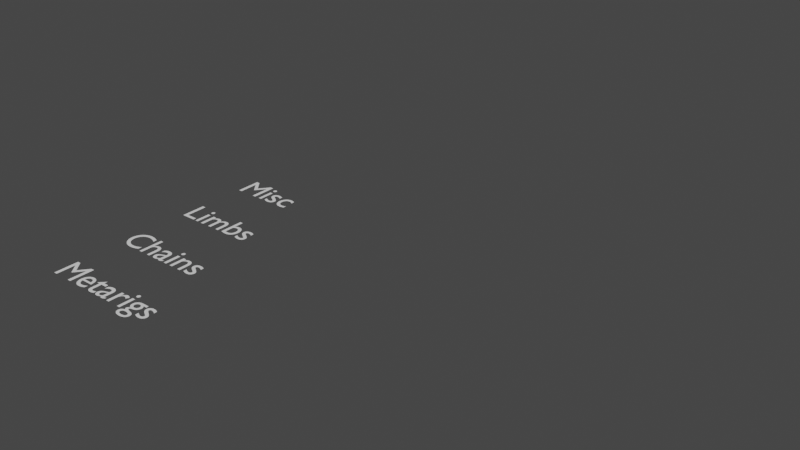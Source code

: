 # Source: MetaRigs.blend  (saved by Blender 4.1.24; exported with 4.5.12 LTS)
import bpy
from mathutils import Matrix  # noqa: F401  (used for matrix-valued properties, if any)

bpy.ops.wm.read_factory_settings(use_empty=True)
scene = bpy.context.scene
scene.name = 'Scene'

# ---- collections
col_widgets_cloud_human = bpy.data.collections.new('Widgets_Cloud_Human'); scene.collection.children.link(col_widgets_cloud_human)
col_widgets_cloud_human.hide_render = True
col_widgets_cloud_human.hide_viewport = True

# ---- world
world_world = bpy.data.worlds.new('World'); scene.world = world_world
world_world.use_nodes = True; world_world.node_tree.nodes.clear()
_N = world_world.node_tree.nodes; _L = world_world.node_tree.links
n0 = _N.new('ShaderNodeOutputWorld'); n0.name = 'World Output'; n0.location = (300, 300)
n1 = _N.new('ShaderNodeBackground'); n1.name = 'Background'; n1.location = (10, 300)
n1.inputs[0].default_value = (0.05088, 0.05088, 0.05088, 1.0)
_L.new(n1.outputs[0], n0.inputs[0])
n0.is_active_output = True
world_world.color = (0.05088, 0.05088, 0.05088)
world_world.use_sun_shadow = False
world_world.sun_shadow_jitter_overblur = 0.0

# ---- meshes
me_data_wgt_hemisphere = bpy.data.meshes.new('Data_WGT_Hemisphere')
me_data_wgt_hemisphere.from_pydata([(-4.025e-07, 2.67e-06, 0.5), (-0.09755, 2.67e-06, 0.4904), (-0.1913, 2.67e-06, 0.4619), (-0.2778, 2.67e-06, 0.4157), (-0.3536, 2.67e-06, 0.3536), (-0.4157, 2.67e-06, 0.2778), (-0.4619, 2.685e-06, 0.1913), (-0.4904, 2.685e-06, 0.09755), (-0.5, 2.691e-06, -4.311e-08), (-0.4904, 2.693e-06, -0.09755), (-0.4619, 2.701e-06, -0.1913), (-0.4157, 2.701e-06, -0.2778), (-0.3536, 2.701e-06, -0.3536), (-0.2778, 2.701e-06, -0.4157), (-0.1913, 2.701e-06, -0.4619), (-0.09755, 2.701e-06, -0.4904), (-2.395e-07, 2.701e-06, -0.5), (0.09754, 2.701e-06, -0.4904), (0.1913, 2.701e-06, -0.4619), (0.2778, 2.701e-06, -0.4157), (0.3536, 2.701e-06, -0.3536), (0.4157, 2.701e-06, -0.2778), (0.4619, 2.701e-06, -0.1913), (0.4904, 2.693e-06, -0.09754), (0.5, 2.691e-06, 4.019e-07), (0.4904, 2.685e-06, 0.09755), (0.4619, 2.685e-06, 0.1913), (0.4157, 2.67e-06, 0.2778), (0.3536, 2.67e-06, 0.3536), (0.2778, 2.67e-06, 0.4157), (0.1913, 2.67e-06, 0.4619), (0.09754, 2.67e-06, 0.4904), (-4.386e-07, 2.741e-06, 0.5), (-4.696e-07, 2.904e-06, -0.5), (-4.697e-07, 0.09755, -0.4904), (-4.79e-07, 0.1913, -0.4619), (-4.79e-07, 0.2778, -0.4157), (-4.79e-07, 0.3536, -0.3536), (-4.79e-07, 0.4157, -0.2778), (-4.79e-07, 0.4619, -0.1913), (-4.79e-07, 0.4904, -0.09754), (-4.79e-07, 0.5, 4.019e-07), (-4.79e-07, 0.4904, 0.09755), (-4.79e-07, 0.4619, 0.1913), (-4.421e-07, 0.4157, 0.2778), (-4.421e-07, 0.3536, 0.3536), (-4.421e-07, 0.2778, 0.4157), (-4.421e-07, 0.1913, 0.4619), (-4.421e-07, 0.09755, 0.4904), (0.5, 2.741e-06, 3.684e-08), (-0.5, 2.904e-06, 1.105e-07), (-0.4904, 0.09755, 1.105e-07), (-0.4619, 0.1913, 1.474e-07), (-0.4157, 0.2778, 1.474e-07), (-0.3536, 0.3536, 1.474e-07), (-0.2778, 0.4157, 1.289e-07), (-0.1913, 0.4619, 1.289e-07), (-0.09755, 0.4904, 1.197e-07), (-1.402e-07, 0.5, 1.164e-07), (0.09754, 0.4904, 1.105e-07), (0.1913, 0.4619, 1.105e-07), (0.2778, 0.4157, 7.368e-08), (0.3536, 0.3536, 7.368e-08), (0.4157, 0.2778, 7.368e-08), (0.4619, 0.1913, 7.368e-08), (0.4904, 0.09755, 7.368e-08)], [(1, 0), (2, 1), (3, 2), (4, 3), (5, 4), (6, 5), (7, 6), (8, 7), (9, 8), (10, 9), (11, 10), (12, 11), (13, 12), (14, 13), (15, 14), (16, 15), (17, 16), (18, 17), (19, 18), (20, 19), (21, 20), (22, 21), (23, 22), (24, 23), (25, 24), (26, 25), (27, 26), (28, 27), (29, 28), (30, 29), (31, 30), (0, 31), (34, 33), (35, 34), (36, 35), (37, 36), (38, 37), (39, 38), (40, 39), (41, 40), (42, 41), (43, 42), (44, 43), (45, 44), (46, 45), (47, 46), (48, 47), (32, 48), (51, 50), (52, 51), (53, 52), (54, 53), (55, 54), (56, 55), (57, 56), (58, 57), (59, 58), (60, 59), (61, 60), (62, 61), (63, 62), (64, 63), (65, 64), (49, 65)], [])
_uv = me_data_wgt_hemisphere.uv_layers.new(name='UVMap')
_uv.uv.foreach_set('vector', [])
me_data_wgt_hemisphere.use_remesh_preserve_volume = False
me_data_wgt_hemisphere.use_remesh_preserve_attributes = False
me_data_wgt_hemisphere.use_mirror_vertex_groups = False
me_data_wgt_hemisphere.update()
me_data_wgt_sphere = bpy.data.meshes.new('Data_WGT_Sphere')
me_data_wgt_sphere.from_pydata([(-4.025e-07, 2.67e-06, 0.5), (-0.09755, 2.67e-06, 0.4904), (-0.1913, 2.67e-06, 0.4619), (-0.2778, 2.67e-06, 0.4157), (-0.3536, 2.67e-06, 0.3536), (-0.4157, 2.67e-06, 0.2778), (-0.4619, 2.685e-06, 0.1913), (-0.4904, 2.685e-06, 0.09755), (-0.5, 2.691e-06, -4.311e-08), (-0.4904, 2.693e-06, -0.09755), (-0.4619, 2.701e-06, -0.1913), (-0.4157, 2.701e-06, -0.2778), (-0.3536, 2.701e-06, -0.3536), (-0.2778, 2.701e-06, -0.4157), (-0.1913, 2.701e-06, -0.4619), (-0.09755, 2.701e-06, -0.4904), (-2.395e-07, 2.701e-06, -0.5), (0.09754, 2.701e-06, -0.4904), (0.1913, 2.701e-06, -0.4619), (0.2778, 2.701e-06, -0.4157), (0.3536, 2.701e-06, -0.3536), (0.4157, 2.701e-06, -0.2778), (0.4619, 2.701e-06, -0.1913), (0.4904, 2.693e-06, -0.09754), (0.5, 2.691e-06, 4.019e-07), (0.4904, 2.685e-06, 0.09755), (0.4619, 2.685e-06, 0.1913), (0.4157, 2.67e-06, 0.2778), (0.3536, 2.67e-06, 0.3536), (0.2778, 2.67e-06, 0.4157), (0.1913, 2.67e-06, 0.4619), (0.09754, 2.67e-06, 0.4904), (-4.386e-07, 2.741e-06, 0.5), (-4.329e-07, -0.09754, 0.4904), (-4.237e-07, -0.1913, 0.4619), (-4.237e-07, -0.2778, 0.4157), (-4.053e-07, -0.3536, 0.3536), (-4.053e-07, -0.4157, 0.2778), (-4.421e-07, -0.4619, 0.1913), (-4.421e-07, -0.4904, 0.09755), (-4.421e-07, -0.5, -4.311e-08), (-4.421e-07, -0.4904, -0.09755), (-4.421e-07, -0.4619, -0.1913), (-4.421e-07, -0.4157, -0.2778), (-4.421e-07, -0.3536, -0.3536), (-4.605e-07, -0.2778, -0.4157), (-4.605e-07, -0.1913, -0.4619), (-4.697e-07, -0.09754, -0.4904), (-4.696e-07, 2.904e-06, -0.5), (-4.697e-07, 0.09755, -0.4904), (-4.79e-07, 0.1913, -0.4619), (-4.79e-07, 0.2778, -0.4157), (-4.79e-07, 0.3536, -0.3536), (-4.79e-07, 0.4157, -0.2778), (-4.79e-07, 0.4619, -0.1913), (-4.79e-07, 0.4904, -0.09754), (-4.79e-07, 0.5, 4.019e-07), (-4.79e-07, 0.4904, 0.09755), (-4.79e-07, 0.4619, 0.1913), (-4.421e-07, 0.4157, 0.2778), (-4.421e-07, 0.3536, 0.3536), (-4.421e-07, 0.2778, 0.4157), (-4.421e-07, 0.1913, 0.4619), (-4.421e-07, 0.09755, 0.4904), (0.5, 2.741e-06, 3.684e-08), (0.4904, -0.09754, 3.684e-08), (0.4619, -0.1913, 3.684e-08), (0.4157, -0.2778, 3.684e-08), (0.3536, -0.3536, 3.684e-08), (0.2778, -0.4157, 3.684e-08), (0.1913, -0.4619, 7.368e-08), (0.09754, -0.4904, 7.368e-08), (-5.853e-07, -0.5, 7.955e-08), (-0.09755, -0.4904, 8.29e-08), (-0.1913, -0.4619, 9.211e-08), (-0.2778, -0.4157, 9.211e-08), (-0.3536, -0.3536, 1.105e-07), (-0.4157, -0.2778, 1.105e-07), (-0.4619, -0.1913, 1.105e-07), (-0.4904, -0.09754, 1.105e-07), (-0.5, 2.904e-06, 1.105e-07), (-0.4904, 0.09755, 1.105e-07), (-0.4619, 0.1913, 1.474e-07), (-0.4157, 0.2778, 1.474e-07), (-0.3536, 0.3536, 1.474e-07), (-0.2778, 0.4157, 1.289e-07), (-0.1913, 0.4619, 1.289e-07), (-0.09755, 0.4904, 1.197e-07), (-1.402e-07, 0.5, 1.164e-07), (0.09754, 0.4904, 1.105e-07), (0.1913, 0.4619, 1.105e-07), (0.2778, 0.4157, 7.368e-08), (0.3536, 0.3536, 7.368e-08), (0.4157, 0.2778, 7.368e-08), (0.4619, 0.1913, 7.368e-08), (0.4904, 0.09755, 7.368e-08)], [(1, 0), (2, 1), (3, 2), (4, 3), (5, 4), (6, 5), (7, 6), (8, 7), (9, 8), (10, 9), (11, 10), (12, 11), (13, 12), (14, 13), (15, 14), (16, 15), (17, 16), (18, 17), (19, 18), (20, 19), (21, 20), (22, 21), (23, 22), (24, 23), (25, 24), (26, 25), (27, 26), (28, 27), (29, 28), (30, 29), (31, 30), (0, 31), (33, 32), (34, 33), (35, 34), (36, 35), (37, 36), (38, 37), (39, 38), (40, 39), (41, 40), (42, 41), (43, 42), (44, 43), (45, 44), (46, 45), (47, 46), (48, 47), (49, 48), (50, 49), (51, 50), (52, 51), (53, 52), (54, 53), (55, 54), (56, 55), (57, 56), (58, 57), (59, 58), (60, 59), (61, 60), (62, 61), (63, 62), (32, 63), (65, 64), (66, 65), (67, 66), (68, 67), (69, 68), (70, 69), (71, 70), (72, 71), (73, 72), (74, 73), (75, 74), (76, 75), (77, 76), (78, 77), (79, 78), (80, 79), (81, 80), (82, 81), (83, 82), (84, 83), (85, 84), (86, 85), (87, 86), (88, 87), (89, 88), (90, 89), (91, 90), (92, 91), (93, 92), (94, 93), (95, 94), (64, 95)], [])
_uv = me_data_wgt_sphere.uv_layers.new(name='UVMap')
_uv.uv.foreach_set('vector', [])
me_data_wgt_sphere.use_remesh_preserve_volume = False
me_data_wgt_sphere.use_remesh_preserve_attributes = False
me_data_wgt_sphere.use_mirror_vertex_groups = False
me_data_wgt_sphere.update()
me_data_wgt_fk_limb = bpy.data.meshes.new('Data_WGT_FK_Limb')
me_data_wgt_fk_limb.from_pydata([(-3.298e-07, 2.188e-06, 0.4097), (-0.07993, 2.188e-06, 0.4019), (-0.1568, 2.188e-06, 0.3785), (-0.2276, 2.188e-06, 0.3407), (-0.2897, 2.188e-06, 0.2897), (-0.3407, 2.188e-06, 0.2276), (-0.3785, 2.201e-06, 0.1568), (-0.4019, 2.201e-06, 0.07993), (-0.5, 2.186e-06, -1.495e-07), (-0.4019, 2.207e-06, -0.07993), (-0.3785, 2.213e-06, -0.1568), (-0.3407, 2.213e-06, -0.2276), (-0.2897, 2.213e-06, -0.2897), (-0.2276, 2.213e-06, -0.3407), (-0.1568, 2.213e-06, -0.3785), (-0.07993, 2.213e-06, -0.4019), (-1.963e-07, 2.213e-06, -0.4097), (0.07993, 2.213e-06, -0.4019), (0.1568, 2.213e-06, -0.3785), (0.2276, 2.213e-06, -0.3407), (0.2897, 2.213e-06, -0.2897), (0.3407, 2.213e-06, -0.2276), (0.3785, 2.213e-06, -0.1568), (0.4019, 2.207e-06, -0.07993), (0.5, 2.186e-06, 2.955e-07), (0.4019, 2.201e-06, 0.07993), (0.3785, 2.201e-06, 0.1568), (0.3407, 2.188e-06, 0.2276), (0.2897, 2.188e-06, 0.2897), (0.2276, 2.188e-06, 0.3407), (0.1568, 2.188e-06, 0.3785), (0.07993, 2.188e-06, 0.4019)], [(1, 0), (2, 1), (3, 2), (4, 3), (5, 4), (6, 5), (7, 6), (8, 7), (9, 8), (10, 9), (11, 10), (12, 11), (13, 12), (14, 13), (15, 14), (16, 15), (17, 16), (18, 17), (19, 18), (20, 19), (21, 20), (22, 21), (23, 22), (24, 23), (25, 24), (26, 25), (27, 26), (28, 27), (29, 28), (30, 29), (31, 30), (0, 31)], [])
_uv = me_data_wgt_fk_limb.uv_layers.new(name='UVMap')
_uv.uv.foreach_set('vector', [])
me_data_wgt_fk_limb.use_remesh_preserve_volume = False
me_data_wgt_fk_limb.use_remesh_preserve_attributes = False
me_data_wgt_fk_limb.use_mirror_vertex_groups = False
me_data_wgt_fk_limb.update()
me_data_wgt_torso_master = bpy.data.meshes.new('Data_WGT_Torso_Master')
me_data_wgt_torso_master.from_pydata([(9.186e-15, -3.853e-08, 0.4173), (-0.09471, -7.705e-08, 0.4762), (-0.2071, -7.705e-08, 0.5), (-0.3247, -7.705e-08, 0.4859), (-0.4352, -3.853e-08, 0.4352), (-0.4859, -3.853e-08, 0.3247), (-0.5, -3.853e-08, 0.2071), (-0.4762, -3.853e-08, 0.09471), (-0.4173, -3.853e-08, 7.003e-08), (-0.4762, -3.853e-08, -0.09471), (-0.5, -3.853e-08, -0.2071), (-0.4859, -3.853e-08, -0.3247), (-0.4352, -3.853e-08, -0.4352), (-0.3247, 0.0, -0.4859), (-0.2071, 0.0, -0.5), (-0.09471, 0.0, -0.4762), (1.36e-07, -3.853e-08, -0.4173), (0.09471, 0.0, -0.4762), (0.2071, 0.0, -0.5), (0.3247, 0.0, -0.4859), (0.4352, -3.853e-08, -0.4352), (0.4859, -3.853e-08, -0.3247), (0.5, -3.853e-08, -0.2071), (0.4762, -3.853e-08, -0.09471), (0.4173, -3.853e-08, 4.414e-07), (0.4762, -3.853e-08, 0.09471), (0.5, -3.853e-08, 0.2071), (0.4859, -3.853e-08, 0.3247), (0.4352, -3.853e-08, 0.4352), (0.3247, -7.705e-08, 0.4859), (0.2071, -7.705e-08, 0.5), (0.09471, -7.705e-08, 0.4762)], [(1, 0), (2, 1), (3, 2), (4, 3), (5, 4), (6, 5), (7, 6), (8, 7), (9, 8), (10, 9), (11, 10), (12, 11), (13, 12), (14, 13), (15, 14), (16, 15), (17, 16), (18, 17), (19, 18), (20, 19), (21, 20), (22, 21), (23, 22), (24, 23), (25, 24), (26, 25), (27, 26), (28, 27), (29, 28), (30, 29), (31, 30), (0, 31)], [])
me_data_wgt_torso_master.use_remesh_preserve_volume = False
me_data_wgt_torso_master.use_remesh_preserve_attributes = False
me_data_wgt_torso_master.use_mirror_vertex_groups = False
me_data_wgt_torso_master.update()
me_data_wgt_hand_ik = bpy.data.meshes.new('Data_WGT_Hand_IK')
me_data_wgt_hand_ik.from_pydata([(0.0, 0.527, -0.5), (-0.1056, 0.4994, -0.4904), (-0.1971, 0.4317, -0.4619), (-0.2804, 0.3421, -0.4157), (-0.3528, 0.2483, -0.3536), (-0.412, 0.163, -0.2778), (-0.4558, 0.09486, -0.1913), (-0.4827, 0.05073, -0.09754), (-0.4917, 0.03542, 2.681e-07), (-0.4827, 0.05073, 0.09755), (-0.4558, 0.09486, 0.1913), (-0.412, 0.163, 0.2778), (-0.3528, 0.2483, 0.3536), (-0.2804, 0.3421, 0.4157), (-0.1971, 0.4317, 0.4619), (-0.1056, 0.4994, 0.4904), (0.0, 0.527, 0.5)], [(1, 0), (2, 1), (3, 2), (4, 3), (5, 4), (6, 5), (7, 6), (8, 7), (9, 8), (10, 9), (11, 10), (12, 11), (13, 12), (14, 13), (15, 14), (16, 15)], [])
_uv = me_data_wgt_hand_ik.uv_layers.new(name='UVMap')
_uv.uv.foreach_set('vector', [])
me_data_wgt_hand_ik.use_remesh_preserve_volume = False
me_data_wgt_hand_ik.use_remesh_preserve_attributes = False
me_data_wgt_hand_ik.use_mirror_vertex_groups = False
me_data_wgt_hand_ik.update()
me_data_wgt_circle = bpy.data.meshes.new('Data_WGT_Circle')
me_data_wgt_circle.from_pydata([(0.5, -3.684e-08, 2.741e-06), (0.4904, -2.98e-08, -0.09754), (0.4619, -2.98e-08, -0.1913), (0.4157, -2.98e-08, -0.2778), (0.3536, -2.98e-08, -0.3536), (0.2778, -2.98e-08, -0.4157), (0.1913, -5.96e-08, -0.4619), (0.09754, -5.96e-08, -0.4904), (-5.853e-07, -5.96e-08, -0.5), (-0.09755, -5.96e-08, -0.4904), (-0.1913, -5.96e-08, -0.4619), (-0.2778, -5.96e-08, -0.4157), (-0.3536, -8.941e-08, -0.3536), (-0.4157, -8.941e-08, -0.2778), (-0.4619, -1.043e-07, -0.1913), (-0.4904, -1.043e-07, -0.09754), (-0.5, -1.105e-07, 2.904e-06), (-0.4904, -1.118e-07, 0.09755), (-0.4619, -1.49e-07, 0.1913), (-0.4157, -1.49e-07, 0.2778), (-0.3536, -1.49e-07, 0.3536), (-0.2778, -1.49e-07, 0.4157), (-0.1913, -1.49e-07, 0.4619), (-0.09755, -1.49e-07, 0.4904), (-1.402e-07, -1.192e-07, 0.5), (0.09754, -1.192e-07, 0.4904), (0.1913, -1.192e-07, 0.4619), (0.2778, -8.941e-08, 0.4157), (0.3536, -8.941e-08, 0.3536), (0.4157, -8.941e-08, 0.2778), (0.4619, -8.941e-08, 0.1913), (0.4904, -7.451e-08, 0.09755)], [(1, 0), (2, 1), (3, 2), (4, 3), (5, 4), (6, 5), (7, 6), (8, 7), (9, 8), (10, 9), (11, 10), (12, 11), (13, 12), (14, 13), (15, 14), (16, 15), (17, 16), (18, 17), (19, 18), (20, 19), (21, 20), (22, 21), (23, 22), (24, 23), (25, 24), (26, 25), (27, 26), (28, 27), (29, 28), (30, 29), (31, 30), (0, 31)], [])
_uv = me_data_wgt_circle.uv_layers.new(name='UVMap')
_uv.uv.foreach_set('vector', [])
me_data_wgt_circle.use_remesh_preserve_volume = False
me_data_wgt_circle.use_remesh_preserve_attributes = False
me_data_wgt_circle.use_mirror_vertex_groups = False
me_data_wgt_circle.update()
me_data_wgt_arrowhead = bpy.data.meshes.new('Data_WGT_ArrowHead')
me_data_wgt_arrowhead.from_pydata([(-0.4746, -1.0, 0.4746), (-0.4746, -1.0, -0.4746), (0.4746, -1.0, -0.4746), (0.4746, -1.0, 0.4746), (-5.128e-12, 0.0, -4.839e-08)], [(0, 1), (1, 2), (2, 3), (3, 0), (4, 0), (3, 4), (1, 4), (4, 2)], [])
_uv = me_data_wgt_arrowhead.uv_layers.new(name='UVMap')
_uv.uv.foreach_set('vector', [])
me_data_wgt_arrowhead.use_remesh_preserve_volume = False
me_data_wgt_arrowhead.use_remesh_preserve_attributes = False
me_data_wgt_arrowhead.use_mirror_vertex_groups = False
me_data_wgt_arrowhead.update()
me_data_wgt_cube = bpy.data.meshes.new('Data_WGT_Cube')
me_data_wgt_cube.from_pydata([(-0.5, -0.5, -0.5), (-0.5, -0.5, 0.5), (-0.5, 0.5, -0.5), (-0.5, 0.5, 0.5), (0.5, -0.5, -0.5), (0.5, -0.5, 0.5), (0.5, 0.5, -0.5), (0.5, 0.5, 0.5)], [(2, 0), (0, 1), (1, 3), (3, 2), (6, 2), (3, 7), (7, 6), (4, 6), (7, 5), (5, 4), (0, 4), (5, 1)], [])
_uv = me_data_wgt_cube.uv_layers.new(name='UVMap')
_uv.uv.foreach_set('vector', [])
me_data_wgt_cube.use_remesh_preserve_volume = False
me_data_wgt_cube.use_remesh_preserve_attributes = False
me_data_wgt_cube.use_mirror_vertex_groups = False
me_data_wgt_cube.update()
me_data_wgt_foot_ik = bpy.data.meshes.new('Data_WGT_Foot_IK')
me_data_wgt_foot_ik.from_pydata([(0.0, 0.4949, 0.1482), (0.0, -0.4504, 0.1043), (0.0, 0.4825, -0.1054), (0.0, -0.4553, -0.07418), (0.0, 0.1928, 0.1911), (0.0, 0.201, -0.225), (0.0, -0.1667, -0.1692), (0.0, -0.1759, 0.1557), (0.0, 0.2432, 0.1943), (0.0, 0.3485, 0.1936), (0.0, 0.4522, 0.172), (0.0, -0.4748, -0.03641), (0.0, -0.4819, 0.0183), (0.0, -0.4707, 0.07153), (0.0, -0.2714, -0.1491), (0.0, -0.3233, -0.1373), (0.0, -0.4255, -0.09712), (0.0, 0.5195, 0.09892), (0.0, 0.5244, 0.0309), (0.0, 0.5107, -0.04221), (0.0, -0.1233, 0.1596), (0.0, -0.01781, 0.1698), (0.0, 0.08267, 0.1809), (0.0, 0.4407, -0.1481), (0.0, 0.3459, -0.201), (0.0, 0.2493, -0.2222), (0.0, 0.09335, -0.219), (0.0, -0.006554, -0.2025), (0.0, -0.1129, -0.1802), (0.0, -0.4205, 0.1236), (0.0, -0.3242, 0.1472), (0.0, -0.2756, 0.1509), (0.0, 0.401, 0.186), (0.0, 0.3935, -0.1789), (0.0, 0.3008, 0.1955), (0.0, 0.3031, -0.2138), (0.0, 0.1392, 0.1866), (0.0, 0.149, -0.2239), (0.0, 0.03328, 0.1755), (0.0, 0.04439, -0.2118), (0.0, -0.07138, 0.1641), (0.0, -0.0603, -0.1911), (0.0, -0.2192, -0.1594), (0.0, -0.226, 0.1535), (0.0, -0.3715, -0.1212), (0.0, -0.3756, 0.137)], [(4, 8), (34, 9), (32, 10), (10, 0), (3, 11), (11, 12), (12, 13), (13, 1), (42, 14), (14, 15), (44, 16), (16, 3), (0, 17), (17, 18), (18, 19), (19, 2), (7, 20), (40, 21), (38, 22), (36, 4), (2, 23), (33, 24), (35, 25), (25, 5), (37, 26), (39, 27), (41, 28), (28, 6), (1, 29), (45, 30), (30, 31), (43, 7), (9, 32), (23, 33), (8, 34), (24, 35), (22, 36), (5, 37), (21, 38), (26, 39), (20, 40), (27, 41), (6, 42), (31, 43), (15, 44), (29, 45)], [])
_uv = me_data_wgt_foot_ik.uv_layers.new(name='UVMap')
_uv.uv.foreach_set('vector', [])
_ca = me_data_wgt_foot_ik.color_attributes.new('Col', 'BYTE_COLOR', 'CORNER')
_ca.data.foreach_set('color', [])
_ca = me_data_wgt_foot_ik.color_attributes.new('Col.AO', 'BYTE_COLOR', 'CORNER')
_ca.data.foreach_set('color', [])
me_data_wgt_foot_ik.use_remesh_preserve_volume = False
me_data_wgt_foot_ik.use_remesh_preserve_attributes = False
me_data_wgt_foot_ik.use_mirror_vertex_groups = False
me_data_wgt_foot_ik.update()
me_data_wgt_pole_line = bpy.data.meshes.new('Data_WGT_Pole_Line')
me_data_wgt_pole_line.from_pydata([(0.0, 0.0, 0.0), (0.0, 0.0, 0.0), (0.0, 1.0, -2.806e-07), (0.0, 1.0, -2.806e-07)], [(2, 0), (0, 1), (1, 3), (3, 2)], [])
_uv = me_data_wgt_pole_line.uv_layers.new(name='UVMap')
_uv.uv.foreach_set('vector', [])
me_data_wgt_pole_line.use_remesh_preserve_volume = False
me_data_wgt_pole_line.use_remesh_preserve_attributes = False
me_data_wgt_pole_line.use_mirror_vertex_groups = False
me_data_wgt_pole_line.update()
me_data_wgt_rectangle_001 = bpy.data.meshes.new('Data_WGT_Rectangle.001')
me_data_wgt_rectangle_001.from_pydata([(0.5, 0.0, 0.0), (-0.5, 0.0, 0.0), (0.5, 1.0, 0.0), (-0.5, 1.0, 0.0), (0.0, 0.0, -0.5), (0.0, 0.0, 0.5), (0.0, 1.0, -0.5), (0.0, 1.0, 0.5)], [(1, 3), (0, 1), (3, 2), (2, 0), (5, 7), (4, 5), (7, 6), (6, 4)], [])
_uv = me_data_wgt_rectangle_001.uv_layers.new(name='UVMap')
_uv.uv.foreach_set('vector', [])
me_data_wgt_rectangle_001.use_remesh_preserve_volume = False
me_data_wgt_rectangle_001.use_remesh_preserve_attributes = False
me_data_wgt_rectangle_001.use_mirror_vertex_groups = False
me_data_wgt_rectangle_001.update()
me_data_wgt_footroll = bpy.data.meshes.new('Data_WGT_FootRoll')
me_data_wgt_footroll.from_pydata([(4.892e-09, 0.5, -2.313e-07), (-5.58e-09, 0.4904, -0.09755), (-1.605e-08, 0.4619, -0.1913), (-1.605e-08, 0.4157, -0.2778), (-2.652e-08, 0.3536, -0.3536), (-2.652e-08, 0.2778, -0.4157), (-2.652e-08, 0.1913, -0.4619), (-2.652e-08, 0.09755, -0.4904), (-2.652e-08, -1.212e-07, -0.5), (-2.652e-08, -0.09755, -0.4904), (-2.652e-08, -0.1913, -0.4619), (-2.652e-08, -0.2778, -0.4157), (-2.652e-08, -0.3536, -0.3536), (-1.605e-08, -0.4157, -0.2778), (-1.605e-08, -0.4619, -0.1913), (-5.58e-09, -0.4904, -0.09755), (4.892e-09, -0.5, 1.983e-07), (2.584e-08, -0.4904, 0.09755), (2.584e-08, -0.4619, 0.1913), (4.892e-09, -0.4157, 0.2778), (4.678e-08, -0.3536, 0.3536), (4.678e-08, -0.2778, 0.4157), (4.678e-08, -0.1913, 0.4619), (4.678e-08, 0.3919, 0.3919), (4.678e-08, 0.3536, 0.3536), (2.584e-08, 0.4157, 0.2778), (2.584e-08, 0.4619, 0.1913), (2.584e-08, 0.4904, 0.09754), (4.892e-09, 0.3896, -2.313e-07), (4.892e-09, 0.3821, -0.07601), (-5.58e-09, 0.36, -0.1491), (-1.605e-08, 0.324, -0.2165), (-1.605e-08, 0.2755, -0.2755), (-1.605e-08, 0.2165, -0.324), (-2.652e-08, 0.1491, -0.36), (-2.652e-08, 0.07601, -0.3821), (-2.652e-08, -9.501e-08, -0.3896), (-2.652e-08, -0.07601, -0.3821), (-2.652e-08, -0.1491, -0.36), (-1.605e-08, -0.2165, -0.324), (-1.605e-08, -0.2755, -0.2755), (-1.605e-08, -0.324, -0.2165), (-5.58e-09, -0.36, -0.1491), (4.892e-09, -0.3821, -0.07601), (4.892e-09, -0.3896, 1.983e-07), (1.536e-08, -0.3821, 0.07601), (1.536e-08, -0.36, 0.1491), (2.584e-08, -0.324, 0.2165), (2.584e-08, -0.2755, 0.2755), (4.678e-08, -0.2165, 0.324), (4.678e-08, -0.1491, 0.36), (2.584e-08, 0.2372, 0.2372), (2.584e-08, 0.2755, 0.2755), (2.584e-08, 0.324, 0.2165), (4.892e-09, 0.36, 0.1491), (1.536e-08, 0.3821, 0.07601), (4.678e-08, -0.1702, 0.4109), (4.678e-08, 0.2471, 0.3698)], [(1, 0), (2, 1), (3, 2), (4, 3), (5, 4), (6, 5), (7, 6), (8, 7), (9, 8), (10, 9), (11, 10), (12, 11), (13, 12), (14, 13), (15, 14), (16, 15), (17, 16), (18, 17), (19, 18), (20, 19), (21, 20), (22, 21), (24, 23), (25, 24), (26, 25), (27, 26), (0, 27), (29, 28), (30, 29), (31, 30), (32, 31), (33, 32), (34, 33), (35, 34), (36, 35), (37, 36), (38, 37), (39, 38), (40, 39), (41, 40), (42, 41), (43, 42), (44, 43), (45, 44), (46, 45), (47, 46), (48, 47), (49, 48), (50, 49), (52, 51), (53, 52), (54, 53), (55, 54), (28, 55), (56, 22), (57, 23), (51, 57), (50, 56)], [])
me_data_wgt_footroll.use_remesh_preserve_volume = False
me_data_wgt_footroll.use_remesh_preserve_attributes = False
me_data_wgt_footroll.use_mirror_vertex_groups = False
me_data_wgt_footroll.update()
me_data_wgt_clavicle = bpy.data.meshes.new('Data_WGT_Clavicle')
me_data_wgt_clavicle.from_pydata([(-0.5, 0.2335, 0.3038), (0.5, 0.2335, 0.3038), (-0.5, 0.5893, 0.2002), (0.5, 0.5893, 0.2002), (-0.4524, 0.2554, 0.379), (-0.4048, 0.2725, 0.4377), (-0.3571, 0.2861, 0.4846), (-0.3095, 0.2972, 0.5225), (-0.2619, 0.306, 0.5529), (-0.2143, 0.3129, 0.5768), (-0.1667, 0.3182, 0.5948), (-0.119, 0.3219, 0.6074), (-0.07143, 0.324, 0.6148), (-0.02381, 0.3247, 0.6173), (0.02381, 0.3247, 0.6173), (0.07143, 0.324, 0.6148), (0.119, 0.3219, 0.6074), (0.1667, 0.3182, 0.5948), (0.2143, 0.3129, 0.5768), (0.2619, 0.306, 0.5529), (0.3095, 0.2972, 0.5225), (0.3571, 0.2861, 0.4846), (0.4048, 0.2725, 0.4377), (0.4524, 0.2554, 0.379), (0.4524, 0.6112, 0.2755), (0.4048, 0.6282, 0.3341), (0.3571, 0.6419, 0.3811), (0.3095, 0.6529, 0.419), (0.2619, 0.6618, 0.4494), (0.2143, 0.6687, 0.4732), (0.1667, 0.674, 0.4912), (0.119, 0.6776, 0.5038), (0.07143, 0.6798, 0.5112), (0.02381, 0.6805, 0.5137), (-0.02381, 0.6805, 0.5137), (-0.07143, 0.6798, 0.5112), (-0.119, 0.6776, 0.5038), (-0.1667, 0.674, 0.4912), (-0.2143, 0.6687, 0.4732), (-0.2619, 0.6618, 0.4494), (-0.3095, 0.6529, 0.419), (-0.3571, 0.6419, 0.3811), (-0.4048, 0.6282, 0.3341), (-0.4524, 0.6112, 0.2755)], [(2, 0), (23, 1), (1, 3), (43, 2), (0, 4), (4, 5), (5, 6), (6, 7), (7, 8), (8, 9), (9, 10), (10, 11), (11, 12), (12, 13), (13, 14), (14, 15), (15, 16), (16, 17), (17, 18), (18, 19), (19, 20), (20, 21), (21, 22), (22, 23), (3, 24), (24, 25), (25, 26), (26, 27), (27, 28), (28, 29), (29, 30), (30, 31), (31, 32), (32, 33), (33, 34), (34, 35), (35, 36), (36, 37), (37, 38), (38, 39), (39, 40), (40, 41), (41, 42), (42, 43)], [])
_uv = me_data_wgt_clavicle.uv_layers.new(name='UVMap')
_uv.uv.foreach_set('vector', [])
me_data_wgt_clavicle.use_remesh_preserve_volume = False
me_data_wgt_clavicle.use_remesh_preserve_attributes = False
me_data_wgt_clavicle.use_mirror_vertex_groups = False
me_data_wgt_clavicle.update()

# ---- curves / text
cu_cloud_curve = bpy.data.curves.new('cloud_curve', 'CURVE')
cu_cloud_curve.dimensions = '3D'
_sp = cu_cloud_curve.splines.new('BEZIER'); _sp.bezier_points.add(3)
_sp.bezier_points.foreach_set('co', [-0.5, 0.0, 0.0, 0.0, 0.5, 0.0, 0.5, 0.0, 0.0, 0.0, -0.5, 0.0])
_sp.bezier_points.foreach_set('handle_left', [-0.5, -0.2761, 0.0, -0.2761, 0.5, 0.0, 0.5, 0.2761, 0.0, 0.2761, -0.5, 0.0])
_sp.bezier_points.foreach_set('handle_right', [-0.5, 0.2761, 0.0, 0.2761, 0.5, 0.0, 0.5, -0.2761, 0.0, -0.2761, -0.5, 0.0])
_sp.bezier_points.foreach_set('radius', [0.0, 0.0, 0.0, 0.0])
_sp.order_u = 0
_sp.order_v = 0
_sp.use_cyclic_u = True
cu_cloud_curve.use_path = True
cu_cloud_curve.use_path_clamp = True
cu_cloud_curve.fill_mode = 'FULL'
txt_text = bpy.data.curves.new('Text', 'FONT')
txt_text.dimensions = '2D'
txt_text.body = 'Metarigs'
txt_text_001 = bpy.data.curves.new('Text.001', 'FONT')
txt_text_001.dimensions = '2D'
txt_text_001.body = 'Chains'
txt_text_002 = bpy.data.curves.new('Text.002', 'FONT')
txt_text_002.dimensions = '2D'
txt_text_002.body = 'Limbs'
txt_text_003 = bpy.data.curves.new('Text.003', 'FONT')
txt_text_003.dimensions = '2D'
txt_text_003.body = 'Misc'
arm_sample_cloud_chain = bpy.data.armatures.new('Sample_cloud_chain')  # bones are not reproduced
arm_sample_cloud_fk_chain = bpy.data.armatures.new('Sample_cloud_fk_chain')  # bones are not reproduced
arm_sample_cloud_ik_chain = bpy.data.armatures.new('Sample_cloud_ik_chain')  # bones are not reproduced
arm_sample_cloud_leg = bpy.data.armatures.new('Sample_cloud_leg')  # bones are not reproduced
arm_sample_cloud_spine = bpy.data.armatures.new('Sample_cloud_spine')  # bones are not reproduced
arm_sample_cloud_curve = bpy.data.armatures.new('Sample_cloud_curve')  # bones are not reproduced
arm_sample_cloud_spline_ik = bpy.data.armatures.new('Sample_cloud_spline_ik')  # bones are not reproduced
arm_sample_cloud_copy = bpy.data.armatures.new('Sample_cloud_copy')  # bones are not reproduced
arm_sample_cloud_face_chain = bpy.data.armatures.new('Sample_cloud_face_chain')  # bones are not reproduced
arm_sample_cloud_shoulder = bpy.data.armatures.new('Sample_cloud_shoulder')  # bones are not reproduced
arm_sample_cloud_aim = bpy.data.armatures.new('Sample_cloud_aim')  # bones are not reproduced
arm_meta_cloud_human = bpy.data.armatures.new('META-Cloud_Human')  # bones are not reproduced
arm_sample_cloud_limb = bpy.data.armatures.new('Sample_cloud_limb')  # bones are not reproduced
arm_sample_cloud_eyelid = bpy.data.armatures.new('Sample_cloud_eyelid')  # bones are not reproduced
arm_sample_cloud_physics_chain = bpy.data.armatures.new('Sample_cloud_physics_chain')  # bones are not reproduced
arm_sample_cloud_lattice = bpy.data.armatures.new('Sample_cloud_lattice')  # bones are not reproduced
arm_sample_cloud_chain_anchor = bpy.data.armatures.new('Sample_cloud_chain_anchor')  # bones are not reproduced
arm_meta_sintel = bpy.data.armatures.new('META-Sintel')  # bones are not reproduced
arm_sample_cloud_finger = bpy.data.armatures.new('Sample_cloud_finger')  # bones are not reproduced
arm_sample_cloud_tweak = bpy.data.armatures.new('Sample_cloud_tweak')  # bones are not reproduced
arm_sample_cloud_feather = bpy.data.armatures.new('Sample_cloud_feather')  # bones are not reproduced

# ---- objects
ob_sample_cloud_chain = bpy.data.objects.new('Sample_cloud_chain', arm_sample_cloud_chain)
ob_sample_cloud_fk_chain = bpy.data.objects.new('Sample_cloud_fk_chain', arm_sample_cloud_fk_chain)
ob_sample_cloud_ik_chain = bpy.data.objects.new('Sample_cloud_ik_chain', arm_sample_cloud_ik_chain)
ob_sample_cloud_leg = bpy.data.objects.new('Sample_cloud_leg', arm_sample_cloud_leg)
ob_sample_cloud_spine = bpy.data.objects.new('Sample_cloud_spine', arm_sample_cloud_spine)
ob_sample_cloud_curve = bpy.data.objects.new('Sample_cloud_curve', arm_sample_cloud_curve)
ob_cloud_curve = bpy.data.objects.new('cloud_curve', cu_cloud_curve)
ob_sample_cloud_spline_ik = bpy.data.objects.new('Sample_cloud_spline_ik', arm_sample_cloud_spline_ik)
ob_sample_cloud_copy = bpy.data.objects.new('Sample_cloud_copy', arm_sample_cloud_copy)
ob_sample_cloud_face_chain = bpy.data.objects.new('Sample_cloud_face_chain', arm_sample_cloud_face_chain)
ob_sample_cloud_shoulder = bpy.data.objects.new('Sample_cloud_shoulder', arm_sample_cloud_shoulder)
ob_sample_cloud_aim = bpy.data.objects.new('Sample_cloud_aim', arm_sample_cloud_aim)
ob_meta_cloud_human = bpy.data.objects.new('META-Cloud_Human', arm_meta_cloud_human)
ob_sample_cloud_limb = bpy.data.objects.new('Sample_cloud_limb', arm_sample_cloud_limb)
ob_sample_cloud_eyelid = bpy.data.objects.new('Sample_cloud_eyelid', arm_sample_cloud_eyelid)
ob_sample_cloud_physics_chain = bpy.data.objects.new('Sample_cloud_physics_chain', arm_sample_cloud_physics_chain)
ob_sample_cloud_lattice = bpy.data.objects.new('Sample_cloud_lattice', arm_sample_cloud_lattice)
ob_sample_cloud_chain_anchor = bpy.data.objects.new('Sample_cloud_chain_anchor', arm_sample_cloud_chain_anchor)
ob_meta_sintel = bpy.data.objects.new('META-Sintel', arm_meta_sintel)
ob_sample_cloud_finger = bpy.data.objects.new('Sample_cloud_finger', arm_sample_cloud_finger)
ob_sample_cloud_tweak = bpy.data.objects.new('Sample_cloud_tweak', arm_sample_cloud_tweak)
ob_text__metarigs = bpy.data.objects.new('Text: Metarigs', txt_text)
ob_text__chains = bpy.data.objects.new('Text: Chains', txt_text_001)
ob_text__limbs = bpy.data.objects.new('Text: Limbs', txt_text_002)
ob_text__misc = bpy.data.objects.new('Text: Misc', txt_text_003)
ob_sample_cloud_feather = bpy.data.objects.new('Sample_cloud_feather', arm_sample_cloud_feather)
ob_wgt_sphere_half = bpy.data.objects.new('WGT-Sphere_Half', me_data_wgt_hemisphere)
ob_wgt_sphere = bpy.data.objects.new('WGT-Sphere', me_data_wgt_sphere)
ob_wgt_circle_spiked_2 = bpy.data.objects.new('WGT-Circle_Spiked_2', me_data_wgt_fk_limb)
ob_wgt_torso_master = bpy.data.objects.new('WGT-Torso_Master', me_data_wgt_torso_master)
ob_wgt_hyperbola = bpy.data.objects.new('WGT-Hyperbola', me_data_wgt_hand_ik)
ob_wgt_circle = bpy.data.objects.new('WGT-Circle', me_data_wgt_circle)
ob_wgt_arrow_head = bpy.data.objects.new('WGT-Arrow_Head', me_data_wgt_arrowhead)
ob_wgt_cube = bpy.data.objects.new('WGT-Cube', me_data_wgt_cube)
ob_wgt_foot = bpy.data.objects.new('WGT-Foot', me_data_wgt_foot_ik)
ob_wgt_line = bpy.data.objects.new('WGT-Line', me_data_wgt_pole_line)
ob_wgt_squares_2 = bpy.data.objects.new('WGT-Squares_2', me_data_wgt_rectangle_001)
ob_wgt_roll_flat = bpy.data.objects.new('WGT-Roll_Flat', me_data_wgt_footroll)
ob_wgt_clavicle = bpy.data.objects.new('WGT-Clavicle', me_data_wgt_clavicle)

# ---- transforms, parenting, visibility, modifiers, constraints
ob_sample_cloud_chain.location = (0.0, -4.0, 0.0)
ob_sample_cloud_chain.lineart.crease_threshold = 0.0
ob_sample_cloud_fk_chain.location = (4.0, -4.0, 0.0)
ob_sample_cloud_fk_chain.lineart.crease_threshold = 0.0
ob_sample_cloud_ik_chain.location = (4.0, -2.0, 0.0)
ob_sample_cloud_ik_chain.lineart.crease_threshold = 0.0
ob_sample_cloud_leg.location = (6.0, -2.0, 0.0)
ob_sample_cloud_leg.lineart.crease_threshold = 0.0
ob_sample_cloud_spine.location = (8.0, -2.0, 0.0)
ob_sample_cloud_spine.lineart.crease_threshold = 0.0
ob_sample_cloud_curve.location = (0.0, 0.0, 0.0)
ob_sample_cloud_curve.lineart.crease_threshold = 0.0
ob_cloud_curve.location = (0.0, 0.0, 0.0)
ob_cloud_curve.lineart.crease_threshold = 0.0
_m = ob_cloud_curve.modifiers.new('Hook_Curve_Root_00', 'HOOK')
_m.use_apply_on_spline = True
_m.matrix_inverse = ((-1.0, -2.251e-08, -6.491e-08, -0.5), (2.251e-08, -1.0, 4.662e-14, 1.125e-08), (-6.491e-08, -1.461e-15, 1.0, -3.246e-08), (0.0, 0.0, 0.0, 1.0))
_m.subtarget = 'Hook_Curve_Root_00'
_m = ob_cloud_curve.modifiers.new('Hook_L_Curve_Root_00', 'HOOK')
_m.use_apply_on_spline = True
_m.matrix_inverse = ((1.0, 2.251e-08, -1.016e-21, 0.5), (-2.251e-08, 1.0, -4.516e-14, 0.2761), (3.289e-23, -1.461e-15, 1.0, -4.034e-16), (0.0, 0.0, 0.0, 1.0))
_m.subtarget = 'Hook_L_Curve_Root_00'
_m = ob_cloud_curve.modifiers.new('Hook_R_Curve_Root_00', 'HOOK')
_m.use_apply_on_spline = True
_m.matrix_inverse = ((-1.0, 9.485e-23, -4.422e-36, -0.5), (-2.931e-21, -1.0, 4.662e-14, 0.2761), (0.0, 0.0, 1.0, 0.0), (0.0, 0.0, 0.0, 1.0))
_m.subtarget = 'Hook_R_Curve_Root_00'
_m = ob_cloud_curve.modifiers.new('Hook_Curve_Root_01', 'HOOK')
_m.use_apply_on_spline = True
_m.matrix_inverse = ((-1.699e-15, 7.55e-08, 1.0, -3.775e-08), (-1.0, -2.251e-08, -4.662e-14, 1.125e-08), (2.251e-08, -1.0, 7.55e-08, 0.5), (0.0, 0.0, 0.0, 1.0))
_m.subtarget = 'Hook_Curve_Root_01'
_m = ob_cloud_curve.modifiers.new('Hook_L_Curve_Root_01', 'HOOK')
_m.use_apply_on_spline = True
_m.matrix_inverse = ((1.699e-15, -7.55e-08, -1.0, 3.775e-08), (1.0, 2.251e-08, 4.662e-14, 0.2761), (2.251e-08, -1.0, 7.55e-08, 0.5), (0.0, 0.0, 0.0, 1.0))
_m.subtarget = 'Hook_L_Curve_Root_01'
_m = ob_cloud_curve.modifiers.new('Hook_R_Curve_Root_01', 'HOOK')
_m.use_apply_on_spline = True
_m.matrix_inverse = ((0.0, 7.55e-08, 1.0, -3.775e-08), (-1.0, -3.519e-21, -4.662e-14, 0.2761), (0.0, -1.0, 7.55e-08, 0.5), (0.0, 0.0, 0.0, 1.0))
_m.subtarget = 'Hook_R_Curve_Root_01'
_m = ob_cloud_curve.modifiers.new('Hook_Curve_Root_02', 'HOOK')
_m.use_apply_on_spline = True
_m.matrix_inverse = ((1.0, 2.251e-08, 1.007e-20, -0.5), (-2.251e-08, 1.0, -4.662e-14, 1.125e-08), (-1.007e-20, -2.266e-28, 1.0, 5.033e-21), (0.0, 0.0, 0.0, 1.0))
_m.subtarget = 'Hook_Curve_Root_02'
_m = ob_cloud_curve.modifiers.new('Hook_L_Curve_Root_02', 'HOOK')
_m.use_apply_on_spline = True
_m.matrix_inverse = ((-1.0, -2.251e-08, 1.049e-21, 0.5), (2.251e-08, -1.0, 4.662e-14, 0.2761), (1.049e-21, -2.266e-28, 1.0, -5.246e-22), (0.0, 0.0, 0.0, 1.0))
_m.subtarget = 'Hook_L_Curve_Root_02'
_m = ob_cloud_curve.modifiers.new('Hook_R_Curve_Root_02', 'HOOK')
_m.use_apply_on_spline = True
_m.matrix_inverse = ((1.0, 0.0, 0.0, -0.5), (4.692e-34, 1.0, -4.662e-14, 0.2761), (1.049e-21, 0.0, 1.0, -5.246e-22), (0.0, 0.0, 0.0, 1.0))
_m.subtarget = 'Hook_R_Curve_Root_02'
_m = ob_cloud_curve.modifiers.new('Hook_Curve_Root_03', 'HOOK')
_m.use_apply_on_spline = True
_m.matrix_inverse = ((1.699e-15, -7.55e-08, -1.0, -3.775e-08), (1.0, 2.251e-08, -4.662e-14, 1.125e-08), (2.251e-08, -1.0, 7.55e-08, -0.5), (0.0, 0.0, 0.0, 1.0))
_m.subtarget = 'Hook_Curve_Root_03'
_m = ob_cloud_curve.modifiers.new('Hook_L_Curve_Root_03', 'HOOK')
_m.use_apply_on_spline = True
_m.matrix_inverse = ((-1.699e-15, 7.55e-08, 1.0, 3.775e-08), (-1.0, -2.251e-08, 4.662e-14, 0.2761), (2.251e-08, -1.0, 7.55e-08, -0.5), (0.0, 0.0, 0.0, 1.0))
_m.subtarget = 'Hook_L_Curve_Root_03'
_m = ob_cloud_curve.modifiers.new('Hook_R_Curve_Root_03', 'HOOK')
_m.use_apply_on_spline = True
_m.matrix_inverse = ((0.0, -7.55e-08, -1.0, -3.775e-08), (1.0, -3.519e-21, -4.662e-14, 0.2761), (0.0, -1.0, 7.55e-08, -0.5), (0.0, 0.0, 0.0, 1.0))
_m.subtarget = 'Hook_R_Curve_Root_03'
ob_sample_cloud_spline_ik.location = (8.0, -4.0, 0.0)
ob_sample_cloud_spline_ik.lineart.crease_threshold = 0.0
ob_sample_cloud_copy.location = (4.0, 0.0, 0.0)
ob_sample_cloud_copy.lineart.crease_threshold = 0.0
ob_sample_cloud_face_chain.location = (2.0, -4.0, 0.0)
ob_sample_cloud_face_chain.lineart.crease_threshold = 0.0
ob_sample_cloud_shoulder.location = (3.0, 0.0, 0.0)
ob_sample_cloud_shoulder.lineart.crease_threshold = 0.0
ob_sample_cloud_aim.location = (1.0, 0.0, 0.0)
ob_sample_cloud_aim.lineart.crease_threshold = 0.0
ob_meta_cloud_human.location = (2.0, -6.0, 0.0)
ob_meta_cloud_human.lineart.crease_threshold = 0.0
ob_sample_cloud_limb.location = (2.0, -2.0, 0.0)
ob_sample_cloud_limb.lineart.crease_threshold = 0.0
ob_sample_cloud_eyelid.location = (2.0, 0.0, 0.0)
ob_sample_cloud_eyelid.lineart.crease_threshold = 0.0
ob_sample_cloud_physics_chain.location = (6.0, -4.0, 0.0)
ob_sample_cloud_physics_chain.lineart.crease_threshold = 0.0
ob_sample_cloud_lattice.location = (5.0, 0.0, 0.0)
ob_sample_cloud_lattice.lineart.crease_threshold = 0.0
ob_sample_cloud_chain_anchor.location = (10.0, -4.0, 0.0)
ob_sample_cloud_chain_anchor.lineart.crease_threshold = 0.0
ob_meta_sintel.location = (0.0, -6.0, 0.0)
ob_meta_sintel.lineart.crease_threshold = 0.0
ob_sample_cloud_finger.location = (0.0, -2.0, 0.0)
ob_sample_cloud_finger.lineart.crease_threshold = 0.0
ob_sample_cloud_tweak.location = (12.0, -4.0, 0.0)
ob_sample_cloud_tweak.lineart.crease_threshold = 0.0
ob_text__metarigs.location = (-5.289, -6.0, 0.0)
ob_text__chains.location = (-5.289, -4.0, 0.0)
ob_text__limbs.location = (-5.289, -2.0, 0.0)
ob_text__misc.location = (-5.289, 0.0, 0.0)
ob_sample_cloud_feather.location = (6.0, 0.0, 0.0)
ob_sample_cloud_feather.lineart.crease_threshold = 0.0
ob_wgt_sphere_half.location = (14.0, 2.0, 0.0)
ob_wgt_sphere_half.lineart.crease_threshold = 0.0
ob_wgt_sphere.location = (14.0, 0.0, 0.0)
ob_wgt_sphere.lineart.crease_threshold = 0.0
ob_wgt_circle_spiked_2.location = (4.0, 0.0, 0.0)
ob_wgt_circle_spiked_2.lineart.crease_threshold = 0.0
ob_wgt_torso_master.location = (16.0, 0.0, 0.0)
ob_wgt_torso_master.show_all_edges = True
ob_wgt_torso_master.lineart.crease_threshold = 0.0
ob_wgt_hyperbola.location = (10.0, 0.0, 0.0)
ob_wgt_hyperbola.lineart.crease_threshold = 0.0
_m = ob_wgt_hyperbola.modifiers.new('Mirror', 'MIRROR')
_m.use_clip = True
ob_wgt_circle.location = (2.0, 6.0, 0.0)
ob_wgt_circle.lineart.crease_threshold = 0.0
ob_wgt_arrow_head.location = (0.0, 4.0, 0.0)
ob_wgt_arrow_head.lineart.crease_threshold = 0.0
ob_wgt_cube.location = (4.0, 8.0, 0.0)
ob_wgt_cube.lineart.crease_threshold = 0.0
ob_wgt_foot.location = (8.0, 8.0, 0.0)
ob_wgt_foot.use_shape_key_edit_mode = True
ob_wgt_foot.lineart.crease_threshold = 0.0
_m = ob_wgt_foot.modifiers.new('Subdivision', 'SUBSURF')
_m.uv_smooth = 'PRESERVE_CORNERS'
_m.levels = 2
_m.render_levels = 1
ob_wgt_line.location = (10.0, 4.0, 0.0)
ob_wgt_line.lineart.crease_threshold = 0.0
ob_wgt_squares_2.location = (14.0, 8.0, 0.0)
ob_wgt_squares_2.lineart.crease_threshold = 0.0
ob_wgt_roll_flat.location = (12.0, 4.0, 0.0)
ob_wgt_roll_flat.show_all_edges = True
ob_wgt_roll_flat.lineart.crease_threshold = 0.0
ob_wgt_clavicle.location = (4.0, 2.0, 0.0)
ob_wgt_clavicle.lineart.crease_threshold = 0.0

# ---- collection membership
scene.collection.objects.link(ob_sample_cloud_chain)
scene.collection.objects.link(ob_sample_cloud_fk_chain)
scene.collection.objects.link(ob_sample_cloud_ik_chain)
scene.collection.objects.link(ob_sample_cloud_leg)
scene.collection.objects.link(ob_sample_cloud_spine)
scene.collection.objects.link(ob_sample_cloud_curve)
scene.collection.objects.link(ob_cloud_curve)
scene.collection.objects.link(ob_sample_cloud_spline_ik)
scene.collection.objects.link(ob_sample_cloud_copy)
scene.collection.objects.link(ob_sample_cloud_face_chain)
scene.collection.objects.link(ob_sample_cloud_shoulder)
scene.collection.objects.link(ob_sample_cloud_aim)
scene.collection.objects.link(ob_meta_cloud_human)
scene.collection.objects.link(ob_sample_cloud_limb)
scene.collection.objects.link(ob_sample_cloud_eyelid)
scene.collection.objects.link(ob_sample_cloud_physics_chain)
scene.collection.objects.link(ob_sample_cloud_lattice)
scene.collection.objects.link(ob_sample_cloud_chain_anchor)
scene.collection.objects.link(ob_meta_sintel)
scene.collection.objects.link(ob_sample_cloud_finger)
scene.collection.objects.link(ob_sample_cloud_tweak)
scene.collection.objects.link(ob_text__metarigs)
scene.collection.objects.link(ob_text__chains)
scene.collection.objects.link(ob_text__limbs)
scene.collection.objects.link(ob_text__misc)
scene.collection.objects.link(ob_sample_cloud_feather)
col_widgets_cloud_human.objects.link(ob_wgt_sphere_half)
col_widgets_cloud_human.objects.link(ob_wgt_sphere)
col_widgets_cloud_human.objects.link(ob_wgt_circle_spiked_2)
col_widgets_cloud_human.objects.link(ob_wgt_torso_master)
col_widgets_cloud_human.objects.link(ob_wgt_hyperbola)
col_widgets_cloud_human.objects.link(ob_wgt_circle)
col_widgets_cloud_human.objects.link(ob_wgt_arrow_head)
col_widgets_cloud_human.objects.link(ob_wgt_cube)
col_widgets_cloud_human.objects.link(ob_wgt_foot)
col_widgets_cloud_human.objects.link(ob_wgt_line)
col_widgets_cloud_human.objects.link(ob_wgt_squares_2)
col_widgets_cloud_human.objects.link(ob_wgt_roll_flat)
col_widgets_cloud_human.objects.link(ob_wgt_clavicle)
def _layer_coll(name, lc=None):
    lc = lc or bpy.context.view_layer.layer_collection
    for c in lc.children:
        if c.name == name: return c
        r = _layer_coll(name, c)
        if r: return r
_layer_coll('Widgets_Cloud_Human').exclude = True

# ---- scene / render settings (as saved in the file)
scene.frame_start = 0; scene.frame_end = 250; scene.frame_set(0)
scene.render.engine = 'BLENDER_EEVEE_NEXT'
scene.render.motion_blur_shutter = 1.0
scene.cycles.use_denoising = False
scene.cycles.sampling_pattern = 'TABULATED_SOBOL'
scene.cycles.use_light_tree = False
scene.eevee.ray_tracing_options.trace_max_roughness = 0.0
scene.view_settings.view_transform = 'Filmic'
bpy.context.view_layer.update()

# ---- added for rendering (the .blend has no active camera and no usable light): camera, sun
cam_auto = bpy.data.cameras.new('AutoCamera')
cam_auto.lens = 50.0
cam_auto.sensor_width = 36.0
cam_auto.clip_end = 1000.0
ob_auto_camera = bpy.data.objects.new('AutoCamera', cam_auto)
scene.collection.objects.link(ob_auto_camera)
ob_auto_camera.location = (16.0012, -18.5109, 13.1559)
ob_auto_camera.rotation_euler = (1.09748, -7.21219e-08, 0.694738)
scene.camera = ob_auto_camera
light_auto_sun = bpy.data.lights.new('AutoSun', 'SUN')
light_auto_sun.energy = 3.0
light_auto_sun.angle = 0.0523599
ob_auto_sun = bpy.data.objects.new('AutoSun', light_auto_sun)
scene.collection.objects.link(ob_auto_sun)
ob_auto_sun.rotation_euler = (0.872665, 0.174533, 0.523599)
bpy.context.view_layer.update()
